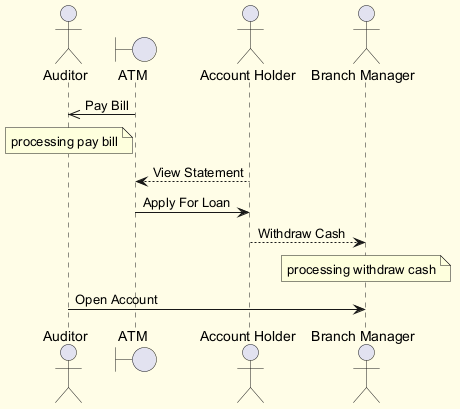

The diagram above was rendered by PlantUML. Its source (embedded in the PNG):
@startuml
skinparam backgroundColor #FFFDE7
skinparam classBackgroundColor #FFF9C4
skinparam classBorderColor #F57F17
actor "Auditor" as A
boundary "ATM" as A2
actor "Account Holder" as AH
actor "Branch Manager" as BM
A2 ->> A : Pay Bill
note over A : processing pay bill
AH --> A2 : View Statement
A2 -> AH : Apply For Loan
AH --> BM : Withdraw Cash
note over BM : processing withdraw cash
A -> BM : Open Account
@enduml